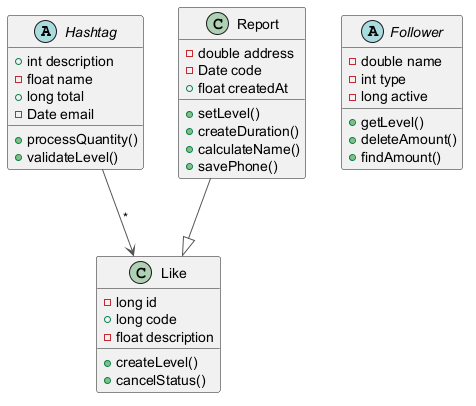

The diagram above was rendered by PlantUML. Its source (embedded in the PNG):
@startuml
skinparam ArrowColor #555555
abstract class Hashtag {
  +int description
  -float name
  +long total
  -Date email
  +processQuantity()
  +validateLevel()
}
abstract class Follower {
  -double name
  -int type
  -long active
  +getLevel()
  +deleteAmount()
  +findAmount()
}
class Like {
  -long id
  +long code
  -float description
  +createLevel()
  +cancelStatus()
}
class Report {
  -double address
  -Date code
  +float createdAt
  +setLevel()
  +createDuration()
  +calculateName()
  +savePhone()
}
Report --|> Like
Hashtag --> Like : "*"
@enduml